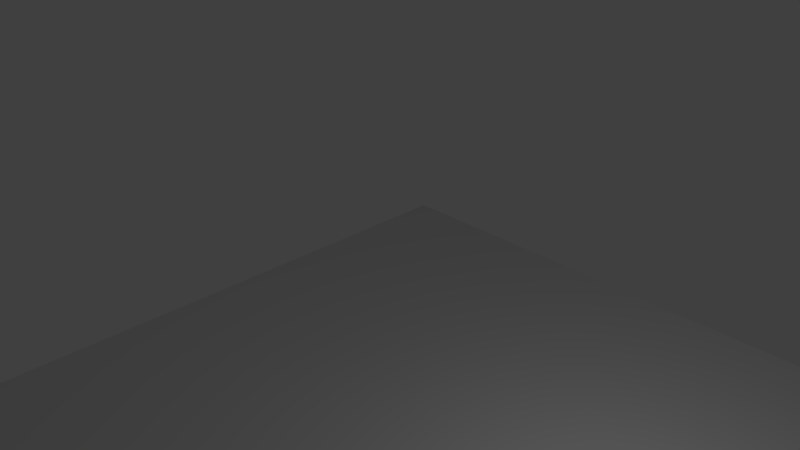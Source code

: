 # Source: untitled.blend  (saved by Blender 2.70.0; exported with 4.5.12 LTS)
import bpy
from mathutils import Matrix  # noqa: F401  (used for matrix-valued properties, if any)

bpy.ops.wm.read_factory_settings(use_empty=True)
scene = bpy.context.scene
scene.name = 'Scene'

# ---- collections
col_collection_1 = bpy.data.collections.new('Collection 1'); scene.collection.children.link(col_collection_1)
col_collection_7 = bpy.data.collections.new('Collection 7'); scene.collection.children.link(col_collection_7)
col_group_cube = bpy.data.collections.new('group_cube')  # instanced only; not linked into the scene

# ---- world
world_world = bpy.data.worlds.new('World'); scene.world = world_world
world_world.color = (0.05088, 0.05088, 0.05088)
world_world.use_sun_shadow = False
world_world.sun_shadow_jitter_overblur = 0.0
world_world.cycles.sampling_method = 'MANUAL'
world_world.cycles.sample_map_resolution = 256

# ---- cameras
cam_camera = bpy.data.cameras.new('Camera')
cam_camera.clip_end = 100.0
cam_camera.lens = 35.0
cam_camera.sensor_width = 32.0
cam_camera.sensor_height = 18.0
cam_camera.ortho_scale = 7.314
cam_camera.dof.focus_distance = 0.0
cam_camera.dof.aperture_fstop = 128.0

# ---- lights
light_lamp = bpy.data.lights.new('Lamp', 'POINT')
light_lamp.transmission_factor = 0.0
light_lamp.cutoff_distance = 30.0
light_lamp.energy = 100.0
light_lamp.shadow_buffer_clip_start = 1.001
light_lamp.shadow_soft_size = 0.1
light_lamp.shadow_maximum_resolution = 0.006
light_lamp.use_absolute_resolution = True
light_lamp.cycles.use_multiple_importance_sampling = False

# ---- meshes
me_plane = bpy.data.meshes.new('Plane')
me_plane.from_pydata([(-1.0, -1.0, 0.0), (1.0, -1.0, 0.0), (-1.0, 1.0, 0.0), (1.0, 1.0, 0.0)], [], [(0, 1, 3, 2)])
me_plane.use_remesh_preserve_volume = False
me_plane.use_remesh_preserve_attributes = False
me_plane.use_mirror_vertex_groups = False
me_plane.update()

# ---- objects
ob_group_cube = bpy.data.objects.new('group_cube', None)
ob_lamp = bpy.data.objects.new('Lamp', light_lamp)
ob_camera = bpy.data.objects.new('Camera', cam_camera)
ob_plane = bpy.data.objects.new('Plane', me_plane)

# ---- transforms, parenting, visibility, modifiers, constraints
ob_group_cube.location = (0.0, 0.0, 0.0)
ob_group_cube.empty_image_offset = (0.0, 0.0)
ob_group_cube.show_instancer_for_render = False
ob_group_cube.instance_type = 'COLLECTION'
ob_group_cube.lineart.crease_threshold = 0.0
ob_lamp.location = (4.076, 1.005, 5.904)
ob_lamp.rotation_euler = (0.6503, 0.05522, 1.866)
ob_lamp.lock_rotations_4d = False
ob_lamp.empty_display_type = 'ARROWS'
ob_lamp.color = (0.0, 0.0, 0.0, 0.0)
ob_lamp.lineart.crease_threshold = 0.0
ob_camera.location = (9.601, -9.442, 11.72)
ob_camera.rotation_euler = (1.109, 0.01082, 0.8149)
ob_camera.lock_rotations_4d = False
ob_camera.empty_display_type = 'ARROWS'
ob_camera.color = (0.0, 0.0, 0.0, 0.0)
ob_camera.display_type = 'WIRE'
ob_camera.lineart.crease_threshold = 0.0
ob_plane.location = (0.0, 0.0, 0.0)
ob_plane.scale = (8.117, 8.117, 8.117)
ob_plane.lineart.crease_threshold = 0.0
ob_group_cube.instance_collection = col_group_cube

# ---- collection membership
col_collection_1.objects.link(ob_group_cube)
col_collection_1.objects.link(ob_lamp)
col_collection_1.objects.link(ob_camera)
col_collection_7.objects.link(ob_group_cube)
col_collection_7.objects.link(ob_plane)

# ---- scene / render settings (as saved in the file)
scene.camera = ob_camera
scene.frame_start = 1; scene.frame_end = 250; scene.frame_set(0)
scene.render.engine = 'BLENDER_EEVEE_NEXT'
scene.render.resolution_percentage = 50
scene.render.dither_intensity = 0.0
scene.cycles.use_denoising = False
scene.cycles.samples = 10
scene.cycles.sampling_pattern = 'TABULATED_SOBOL'
scene.cycles.light_sampling_threshold = 0.0
scene.cycles.use_adaptive_sampling = False
scene.cycles.use_light_tree = False
scene.cycles.blur_glossy = 0.0
scene.cycles.volume_bounces = 1
scene.cycles.pixel_filter_type = 'GAUSSIAN'
scene.cycles.sample_clamp_indirect = 0.0
scene.view_settings.view_transform = 'Standard'
bpy.context.view_layer.update()
